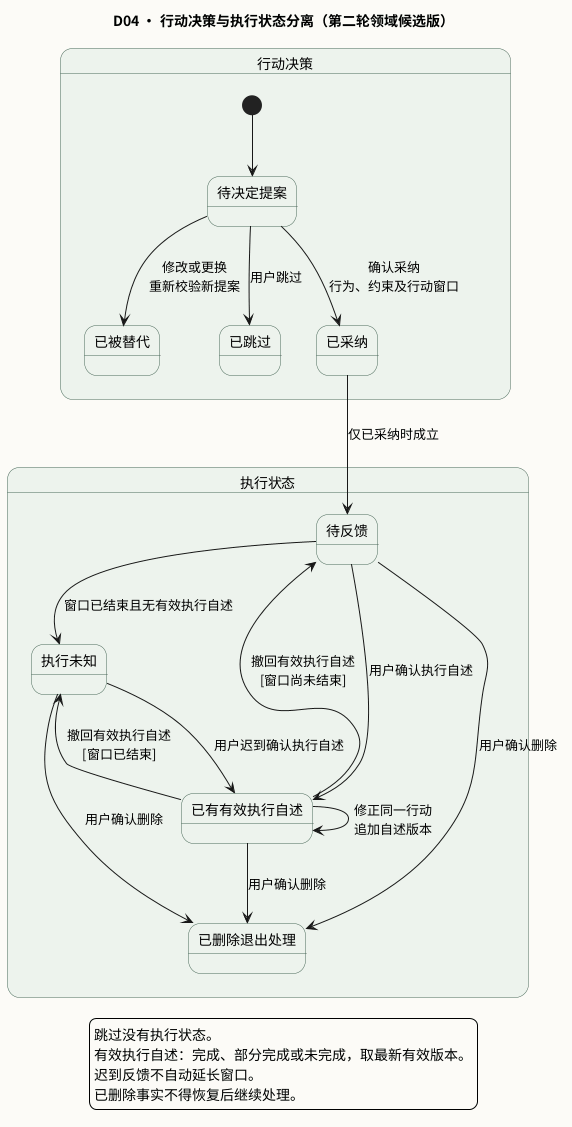

The diagram above was rendered by PlantUML. Its source (embedded in the PNG):
@startuml
title D04 · 行动决策与执行状态分离（第二轮领域候选版）
skinparam backgroundColor #FCFBF7
skinparam shadowing false
skinparam defaultFontName Noto Sans CJK SC
skinparam stateBackgroundColor #EDF3ED
skinparam stateBorderColor #486958
state "行动决策" as Decision {
 state "已被替代" as Superseded
 state "已跳过" as Skipped
 state "已采纳" as Adopted
 state "待决定提案" as Proposed
 [*] --> Proposed
 Proposed --> Adopted : 确认采纳\n行为、约束及行动窗口
 Proposed --> Skipped : 用户跳过
 Proposed --> Superseded : 修改或更换\n重新校验新提案
}
state "执行状态" as Execution {
 state "待反馈" as PendingFeedback
 state "执行未知" as Unknown
 state "已有有效执行自述" as Reported
 state "已删除退出处理" as Excluded
 PendingFeedback --> Unknown : 窗口已结束且无有效执行自述
 PendingFeedback --> Reported : 用户确认执行自述
 Unknown --> Reported : 用户迟到确认执行自述
 Reported --> Reported : 修正同一行动\n追加自述版本
 Reported --> Unknown : 撤回有效执行自述\n[窗口已结束]
Reported --> PendingFeedback : 撤回有效执行自述\n[窗口尚未结束]
 PendingFeedback --> Excluded : 用户确认删除
 Unknown --> Excluded : 用户确认删除
 Reported --> Excluded : 用户确认删除
}
Adopted --> PendingFeedback : 仅已采纳时成立
Decision -[hidden]down-> Execution
legend bottom
跳过没有执行状态。
有效执行自述：完成、部分完成或未完成，取最新有效版本。
迟到反馈不自动延长窗口。
已删除事实不得恢复后继续处理。
endlegend
@enduml